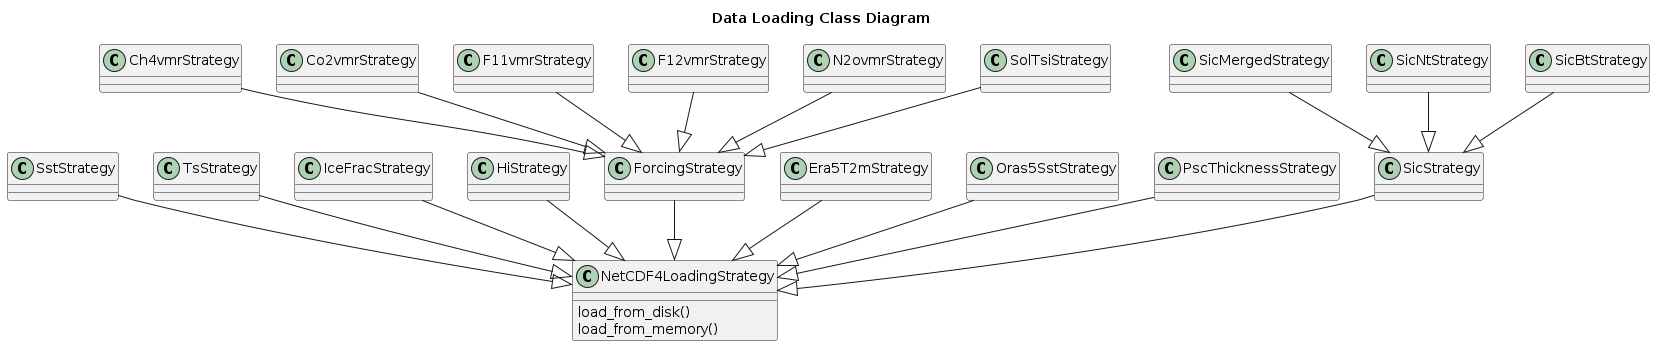

The diagram above was rendered by PlantUML. Its source (embedded in the PNG):
@startuml data_loading_class_diagram

title Data Loading Class Diagram

class NetCDF4LoadingStrategy
{
    __
    load_from_disk()
    load_from_memory()
}

SstStrategy --|> NetCDF4LoadingStrategy
TsStrategy --|> NetCDF4LoadingStrategy
IceFracStrategy --|> NetCDF4LoadingStrategy
HiStrategy --|> NetCDF4LoadingStrategy

ForcingStrategy --|> NetCDF4LoadingStrategy
Ch4vmrStrategy --|> ForcingStrategy
Co2vmrStrategy --|> ForcingStrategy
F11vmrStrategy --|> ForcingStrategy
F12vmrStrategy --|> ForcingStrategy
N2ovmrStrategy --|> ForcingStrategy
SolTsiStrategy --|> ForcingStrategy

Era5T2mStrategy --|> NetCDF4LoadingStrategy
Oras5SstStrategy --|> NetCDF4LoadingStrategy
PscThicknessStrategy --|> NetCDF4LoadingStrategy

SicStrategy --|> NetCDF4LoadingStrategy
SicMergedStrategy --|> SicStrategy
SicNtStrategy --|> SicStrategy
SicBtStrategy --|> SicStrategy

@enduml